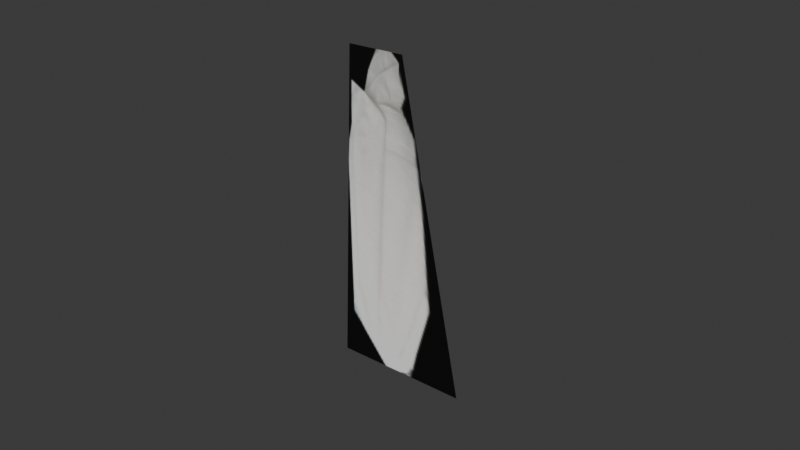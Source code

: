 # Source: robeshanging.blend  (saved by Blender 4.5.92; exported with 4.5.12 LTS)
import bpy
from mathutils import Matrix  # noqa: F401  (used for matrix-valued properties, if any)

bpy.ops.wm.read_factory_settings(use_empty=True)
scene = bpy.context.scene
scene.name = 'Scene'

# ---- images (referenced by path relative to the original .blend; pixels are not part of the script)
import os
ASSET_DIR = os.environ.get("B2B_ASSET_DIR", "")  # directory of the original .blend (textures are referenced by path, not embedded)
HERE = os.path.dirname(os.path.abspath(__file__))  # packed textures are extracted next to this script under _unpacked/

def load_image(name, relpath, width, height, colorspace="sRGB"):
    """Load a texture the original file referenced (path relative to the .blend, or extracted next to this script)."""
    p = next((c for c in (os.path.join(HERE, relpath), os.path.join(ASSET_DIR, relpath)) if relpath and os.path.exists(c)), "")
    if p:
        img = bpy.data.images.load(p, check_existing=True)
        img.name = name
    else:  # same state as the original file: an image datablock whose file is absent (Cycles renders it pink)
        img = bpy.data.images.new(name, width, height)
        img.source = "FILE"
        img.filepath = "//" + (relpath or name)
    img.colorspace_settings.name = colorspace
    return img
img_robeshangingold2_png = load_image('robeshangingold2.png', '_unpacked/robeshangingold2.a346ccc6.png', 62, 256, 'sRGB')

# ---- materials (node trees are filled in below, after node groups)
mat_robeshanging_png = bpy.data.materials.new('robeshanging.png')
mat_robeshanging_png.use_backface_culling = True

# ---- material node trees
mat_robeshanging_png.use_nodes = True; mat_robeshanging_png.node_tree.nodes.clear()
_N = mat_robeshanging_png.node_tree.nodes; _L = mat_robeshanging_png.node_tree.links
n0 = _N.new('ShaderNodeBsdfPrincipled'); n0.name = 'Principled BSDF'; n0.location = (-200, 100)
n1 = _N.new('ShaderNodeOutputMaterial'); n1.name = 'Material Output'; n1.location = (200, 100)
n2 = _N.new('ShaderNodeTexImage'); n2.name = 'Image Texture'; n2.location = (-490, 80)
n2.image = img_robeshangingold2_png
_L.new(n0.outputs[0], n1.inputs[0])
_L.new(n2.outputs[0], n0.inputs[0])
n1.is_active_output = True

# ---- world
world_world = bpy.data.worlds.new('World'); scene.world = world_world
world_world.use_nodes = True; world_world.node_tree.nodes.clear()
_N = world_world.node_tree.nodes; _L = world_world.node_tree.links
n0 = _N.new('ShaderNodeOutputWorld'); n0.name = 'World Output'; n0.location = (200, 100)
n1 = _N.new('ShaderNodeBackground'); n1.name = 'Background'; n1.location = (-200, 100)
n1.inputs[0].default_value = (0.05088, 0.05088, 0.05088, 1.0)
_L.new(n1.outputs[0], n0.inputs[0])
n0.is_active_output = True
world_world.color = (0.05088, 0.05088, 0.05088)
world_world.sun_shadow_jitter_overblur = 0.0

# ---- meshes
me_model_ms3d_mgeometry_111 = bpy.data.meshes.new('model.ms3d.mGeometry.111')
me_model_ms3d_mgeometry_111.from_pydata([(0.01492, 0.1024, -0.0002096), (0.01984, -0.00135, 0.001445), (-0.001998, 0.1019, 0.001404), (-0.02367, -0.001897, -0.000415)], [], [(3, 1, 2), (1, 0, 2)])
me_model_ms3d_mgeometry_111.polygons.foreach_set('use_smooth', [True] * 2)
_k = set([(0, 1), (0, 2), (1, 3), (2, 3)])
me_model_ms3d_mgeometry_111.attributes.new('sharp_edge', 'BOOLEAN', 'EDGE').data.foreach_set('value', [ (min(e.vertices), max(e.vertices)) in _k for e in me_model_ms3d_mgeometry_111.edges])
_uv = me_model_ms3d_mgeometry_111.uv_layers.new(name='ms3d_uv_layer')
_uv.uv.foreach_set('vector', [1.002, 1.001, 0.003383, 0.9951, 1.005, 0.02105, 0.003383, 0.9951, 0.00604, 0.01534, 1.005, 0.02105])
me_model_ms3d_mgeometry_111.materials.append(mat_robeshanging_png)
me_model_ms3d_mgeometry_111.use_remesh_preserve_volume = False
me_model_ms3d_mgeometry_111.use_remesh_preserve_attributes = False
me_model_ms3d_mgeometry_111.use_mirror_vertex_groups = False
me_model_ms3d_mgeometry_111.update()
me_model_ms3d_mgeometry_111.normals_split_custom_set([tuple(v) for v in zip(*[iter([-0.04259, -0.008612, 0.9991, -0.02821, -0.005569, 0.9996, 0.06301, 0.01373, 0.9979, -0.02821, -0.005569, 0.9996, 0.09425, 0.02034, 0.9953, 0.06301, 0.01373, 0.9979])] * 3)])

# ---- objects
ob_robeshanging = bpy.data.objects.new('robeshanging', me_model_ms3d_mgeometry_111)
ob_model_ms3d_eo = bpy.data.objects.new('model.ms3d.eo', None)

# ---- transforms, parenting, visibility, modifiers, constraints
ob_robeshanging.parent = ob_model_ms3d_eo
ob_robeshanging.location = (2.185e-09, 2.185e-09, 0.0009279)
ob_robeshanging.rotation_euler = (-6.154e-07, -1.504, 6.577e-07)
ob_robeshanging.lineart.crease_threshold = 0.0
ob_model_ms3d_eo.location = (0.0, 0.0, 0.0)
ob_model_ms3d_eo.rotation_euler = (1.571, -0.0, -1.571)
ob_model_ms3d_eo.empty_image_offset = (0.0, 0.0)
ob_model_ms3d_eo.lineart.crease_threshold = 0.0

# ---- collection membership
scene.collection.objects.link(ob_robeshanging)
scene.collection.objects.link(ob_model_ms3d_eo)

# ---- scene / render settings (as saved in the file)
scene.frame_start = 1; scene.frame_end = 250; scene.frame_set(1)
scene.render.engine = 'BLENDER_EEVEE_NEXT'
bpy.context.view_layer.update()

# ---- added for rendering (the .blend has no active camera and no usable light): camera, sun
cam_auto = bpy.data.cameras.new('AutoCamera')
cam_auto.lens = 50.0
cam_auto.sensor_width = 36.0
cam_auto.clip_end = 1000.0
ob_auto_camera = bpy.data.objects.new('AutoCamera', cam_auto)
scene.collection.objects.link(ob_auto_camera)
ob_auto_camera.location = (0.185995, -0.221413, 0.198296)
ob_auto_camera.rotation_euler = (1.09748, -7.21219e-08, 0.694738)
scene.camera = ob_auto_camera
light_auto_sun = bpy.data.lights.new('AutoSun', 'SUN')
light_auto_sun.energy = 3.0
light_auto_sun.angle = 0.0523599
ob_auto_sun = bpy.data.objects.new('AutoSun', light_auto_sun)
scene.collection.objects.link(ob_auto_sun)
ob_auto_sun.rotation_euler = (0.872665, 0.174533, 0.523599)
bpy.context.view_layer.update()
